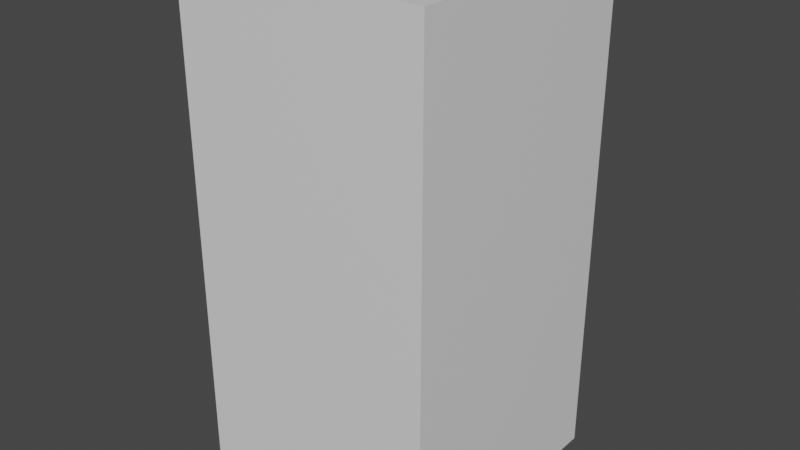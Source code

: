 # Source: cube1to4.blend  (saved by Blender 2.92.15; exported with 4.5.12 LTS)
import bpy
from mathutils import Matrix  # noqa: F401  (used for matrix-valued properties, if any)

bpy.ops.wm.read_factory_settings(use_empty=True)
scene = bpy.context.scene
scene.name = 'Scene'

# ---- collections
col_collection = bpy.data.collections.new('Collection'); scene.collection.children.link(col_collection)

# ---- materials (node trees are filled in below, after node groups)
mat_material = bpy.data.materials.new('Material')
mat_material.alpha_threshold = 0.0
mat_material.use_transparent_shadow = False
mat_material.line_color = (0.0, 0.0, 0.0, 1.0)

# ---- material node trees
mat_material.use_nodes = True; mat_material.node_tree.nodes.clear()
_N = mat_material.node_tree.nodes; _L = mat_material.node_tree.links
n0 = _N.new('ShaderNodeOutputMaterial'); n0.name = 'Material Output'; n0.location = (300, 300)
n1 = _N.new('ShaderNodeBsdfPrincipled'); n1.name = 'Principled BSDF'; n1.location = (10, 300)
n1.distribution = 'GGX'
n1.subsurface_method = 'BURLEY'
n1.inputs[2].default_value = 0.4
n1.inputs[3].default_value = 1.45
n1.inputs[27].default_value = (0.0, 0.0, 0.0, 1.0)
n1.inputs[28].default_value = 1.0
_L.new(n1.outputs[0], n0.inputs[0])
n0.is_active_output = True

# ---- world
world_world = bpy.data.worlds.new('World'); scene.world = world_world
world_world.use_nodes = True; world_world.node_tree.nodes.clear()
_N = world_world.node_tree.nodes; _L = world_world.node_tree.links
n0 = _N.new('ShaderNodeOutputWorld'); n0.name = 'World Output'; n0.location = (300, 300)
n1 = _N.new('ShaderNodeBackground'); n1.name = 'Background'; n1.location = (10, 300)
n1.inputs[0].default_value = (0.05088, 0.05088, 0.05088, 1.0)
_L.new(n1.outputs[0], n0.inputs[0])
n0.is_active_output = True
world_world.color = (0.05088, 0.05088, 0.05088)
world_world.use_sun_shadow = False
world_world.sun_shadow_jitter_overblur = 0.0

# ---- meshes
me_cube = bpy.data.meshes.new('Cube')
me_cube.from_pydata([(-0.5, 1.0, -0.5), (-0.5, -1.0, -0.5), (0.5, -1.0, -0.5), (0.5, 1.0, -0.5), (-0.5, -1.0, 0.5), (-0.5, 1.0, 0.5), (0.5, -1.0, 0.5), (0.5, 1.0, 0.5)], [], [(4, 5, 0, 1), (1, 0, 3, 2), (6, 7, 5, 4), (2, 3, 7, 6), (1, 2, 6, 4), (3, 0, 5, 7)])
_uv = me_cube.uv_layers.new(name='UVMap')
_uv.uv.foreach_set('vector', [7.07e-05, 0.9999, 7.075e-05, 7.073e-05, 0.5, 7.07e-05, 0.5, 0.9999, 0.5, 7.07e-05, 0.5, 0.9999, 7.07e-05, 0.9999, 7.07e-05, 7.07e-05, 0.25, 0.625, 0.75, 0.625, 0.625, 0.125, 0.125, 0.625, 0.5, 7.07e-05, 0.5, 0.9999, 7.07e-05, 0.9999, 7.083e-05, 7.07e-05, 0.9999, 0.0001001, 0.9999, 0.9999, 9.998e-05, 0.9999, 9.998e-05, 9.998e-05, 0.0001001, 0.9999, 9.998e-05, 9.998e-05, 0.9999, 0.0001, 0.9999, 0.9999])
me_cube.materials.append(mat_material)
me_cube.use_remesh_preserve_volume = False
me_cube.use_remesh_preserve_attributes = False
me_cube.use_mirror_vertex_groups = False
me_cube.update()

# ---- objects
ob_cube = bpy.data.objects.new('Cube', me_cube)

# ---- transforms, parenting, visibility, modifiers, constraints
ob_cube.location = (0.0, 0.0, 0.0)
ob_cube.rotation_euler = (1.571, -0.0, 0.0)
ob_cube.scale = (0.5, 0.5, 0.5)
ob_cube.lock_rotations_4d = False
ob_cube.empty_display_type = 'ARROWS'
ob_cube.lineart.crease_threshold = 0.0

# ---- collection membership
col_collection.objects.link(ob_cube)

# ---- scene / render settings (as saved in the file)
scene.frame_start = 1; scene.frame_end = 250; scene.frame_set(1)
scene.render.engine = 'BLENDER_EEVEE_NEXT'
scene.cycles.use_denoising = False
scene.cycles.samples = 128
scene.cycles.sampling_pattern = 'TABULATED_SOBOL'
scene.cycles.use_adaptive_sampling = False
scene.cycles.use_light_tree = False
scene.view_settings.view_transform = 'Filmic'
bpy.context.view_layer.update()

# ---- added for rendering (the .blend has no active camera and no usable light): camera, sun
cam_auto = bpy.data.cameras.new('AutoCamera')
cam_auto.lens = 50.0
cam_auto.sensor_width = 36.0
cam_auto.clip_end = 1000.0
ob_auto_camera = bpy.data.objects.new('AutoCamera', cam_auto)
scene.collection.objects.link(ob_auto_camera)
ob_auto_camera.location = (1.13316, -1.3598, 0.906531)
ob_auto_camera.rotation_euler = (1.09748, -7.21219e-08, 0.694738)
scene.camera = ob_auto_camera
light_auto_sun = bpy.data.lights.new('AutoSun', 'SUN')
light_auto_sun.energy = 3.0
light_auto_sun.angle = 0.0523599
ob_auto_sun = bpy.data.objects.new('AutoSun', light_auto_sun)
scene.collection.objects.link(ob_auto_sun)
ob_auto_sun.rotation_euler = (0.872665, 0.174533, 0.523599)
bpy.context.view_layer.update()
